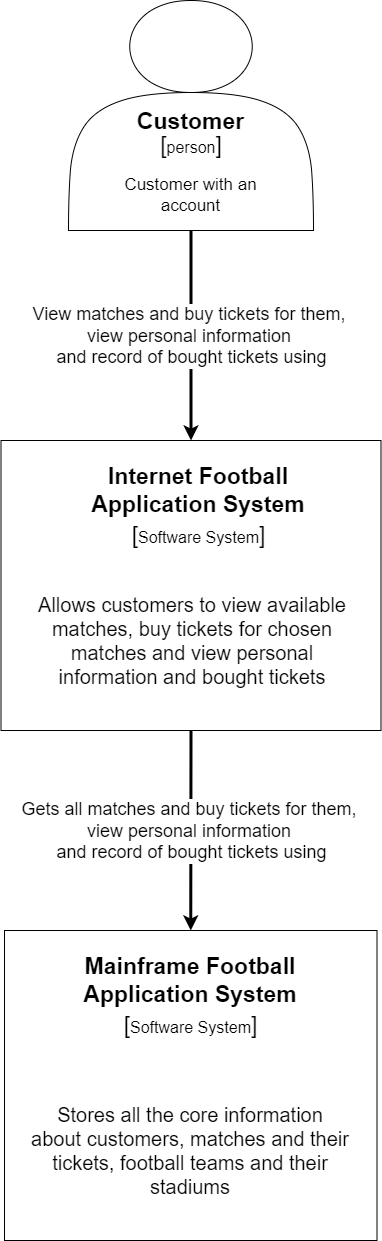

The diagram above was exported from draw.io. Its source (the exported page's mxGraphModel, read from the mxfile embedded in the PNG):
<mxGraphModel dx="2031" dy="996" grid="1" gridSize="10" guides="1" tooltips="1" connect="1" arrows="1" fold="1" page="1" pageScale="1" pageWidth="850" pageHeight="1100" math="0" shadow="0">
  <root>
    <mxCell id="0" />
    <mxCell id="1" parent="0" />
    <mxCell id="IuvO5mMTbWlIVjGYzMro-1" value="&lt;div style=&quot;&quot;&gt;&lt;br&gt;&lt;/div&gt;" style="shape=actor;whiteSpace=wrap;html=1;" parent="1" vertex="1">
      <mxGeometry x="303" y="80" width="245" height="230" as="geometry" />
    </mxCell>
    <mxCell id="IuvO5mMTbWlIVjGYzMro-2" value="&lt;font style=&quot;font-size: 23px;&quot;&gt;&lt;b&gt;Customer&lt;br&gt;&lt;/b&gt;&lt;br&gt;&lt;/font&gt;" style="text;html=1;strokeColor=none;fillColor=none;align=center;verticalAlign=middle;whiteSpace=wrap;rounded=0;" parent="1" vertex="1">
      <mxGeometry x="373" y="210" width="105" height="10" as="geometry" />
    </mxCell>
    <mxCell id="IuvO5mMTbWlIVjGYzMro-3" value="[&lt;font style=&quot;font-size: 16px;&quot;&gt;person&lt;/font&gt;]" style="text;html=1;strokeColor=none;fillColor=none;align=center;verticalAlign=middle;whiteSpace=wrap;rounded=0;fontSize=23;" parent="1" vertex="1">
      <mxGeometry x="395.5" y="210" width="60" height="30" as="geometry" />
    </mxCell>
    <mxCell id="IuvO5mMTbWlIVjGYzMro-4" value="&lt;font style=&quot;font-size: 17px;&quot;&gt;Customer with an account&lt;/font&gt;" style="text;html=1;strokeColor=none;fillColor=none;align=center;verticalAlign=middle;whiteSpace=wrap;rounded=0;fontSize=16;" parent="1" vertex="1">
      <mxGeometry x="344.25" y="260" width="162.5" height="30" as="geometry" />
    </mxCell>
    <mxCell id="IuvO5mMTbWlIVjGYzMro-6" value="" style="rounded=0;whiteSpace=wrap;html=1;" parent="1" vertex="1">
      <mxGeometry x="235.5" y="520" width="380" height="290" as="geometry" />
    </mxCell>
    <mxCell id="IuvO5mMTbWlIVjGYzMro-7" value="&lt;font style=&quot;font-size: 23px;&quot;&gt;&lt;b&gt;Internet Football Application System&lt;/b&gt;&lt;br&gt;&lt;/font&gt;" style="text;html=1;strokeColor=none;fillColor=none;align=center;verticalAlign=middle;whiteSpace=wrap;rounded=0;" parent="1" vertex="1">
      <mxGeometry x="288" y="540" width="290" height="60" as="geometry" />
    </mxCell>
    <mxCell id="IuvO5mMTbWlIVjGYzMro-8" value="" style="rounded=0;whiteSpace=wrap;html=1;" parent="1" vertex="1">
      <mxGeometry x="239" y="1010" width="372.5" height="310" as="geometry" />
    </mxCell>
    <mxCell id="IuvO5mMTbWlIVjGYzMro-10" value="&lt;font style=&quot;font-size: 23px;&quot;&gt;&lt;b&gt;Mainframe Football Application System&lt;/b&gt;&lt;br&gt;&lt;/font&gt;" style="text;html=1;strokeColor=none;fillColor=none;align=center;verticalAlign=middle;whiteSpace=wrap;rounded=0;" parent="1" vertex="1">
      <mxGeometry x="280.25" y="1030" width="290" height="60" as="geometry" />
    </mxCell>
    <mxCell id="IuvO5mMTbWlIVjGYzMro-11" value="[&lt;span style=&quot;font-size: 16px;&quot;&gt;Software System&lt;/span&gt;]" style="text;html=1;strokeColor=none;fillColor=none;align=center;verticalAlign=middle;whiteSpace=wrap;rounded=0;fontSize=23;" parent="1" vertex="1">
      <mxGeometry x="336.75" y="600" width="192.5" height="30" as="geometry" />
    </mxCell>
    <mxCell id="IuvO5mMTbWlIVjGYzMro-12" value="[&lt;span style=&quot;font-size: 16px;&quot;&gt;Software System&lt;/span&gt;]" style="text;html=1;strokeColor=none;fillColor=none;align=center;verticalAlign=middle;whiteSpace=wrap;rounded=0;fontSize=23;" parent="1" vertex="1">
      <mxGeometry x="329" y="1090" width="192.5" height="30" as="geometry" />
    </mxCell>
    <mxCell id="IuvO5mMTbWlIVjGYzMro-13" value="&lt;font style=&quot;font-size: 20px;&quot;&gt;Allows customers to view available matches, buy tickets for chosen matches and view personal information and bought tickets&lt;/font&gt;" style="text;html=1;strokeColor=none;fillColor=none;align=center;verticalAlign=middle;whiteSpace=wrap;rounded=0;" parent="1" vertex="1">
      <mxGeometry x="265.5" y="650" width="322.5" height="140" as="geometry" />
    </mxCell>
    <mxCell id="IuvO5mMTbWlIVjGYzMro-15" value="&lt;font style=&quot;font-size: 20px;&quot;&gt;Stores all the core information about customers, matches and their tickets, football teams and their stadiums&lt;/font&gt;" style="text;html=1;strokeColor=none;fillColor=none;align=center;verticalAlign=middle;whiteSpace=wrap;rounded=0;" parent="1" vertex="1">
      <mxGeometry x="264" y="1160" width="322.5" height="140" as="geometry" />
    </mxCell>
    <mxCell id="IuvO5mMTbWlIVjGYzMro-18" value="" style="endArrow=classic;html=1;rounded=0;fontSize=16;exitX=0.5;exitY=1;exitDx=0;exitDy=0;entryX=0.5;entryY=0;entryDx=0;entryDy=0;strokeWidth=3;" parent="1" source="IuvO5mMTbWlIVjGYzMro-1" target="IuvO5mMTbWlIVjGYzMro-6" edge="1">
      <mxGeometry relative="1" as="geometry">
        <mxPoint x="300" y="490" as="sourcePoint" />
        <mxPoint x="400" y="490" as="targetPoint" />
      </mxGeometry>
    </mxCell>
    <mxCell id="IuvO5mMTbWlIVjGYzMro-19" value="&lt;font style=&quot;font-size: 18px;&quot;&gt;View matches and buy tickets for them, &lt;br&gt;view personal information &lt;br&gt;and record of bought tickets using&lt;/font&gt;" style="edgeLabel;resizable=0;html=1;align=center;verticalAlign=middle;fontSize=16;" parent="IuvO5mMTbWlIVjGYzMro-18" connectable="0" vertex="1">
      <mxGeometry relative="1" as="geometry" />
    </mxCell>
    <mxCell id="IuvO5mMTbWlIVjGYzMro-20" value="" style="endArrow=classic;html=1;rounded=0;fontSize=16;exitX=0.5;exitY=1;exitDx=0;exitDy=0;entryX=0.5;entryY=0;entryDx=0;entryDy=0;strokeWidth=3;" parent="1" source="IuvO5mMTbWlIVjGYzMro-6" target="IuvO5mMTbWlIVjGYzMro-8" edge="1">
      <mxGeometry relative="1" as="geometry">
        <mxPoint x="435.5" y="320" as="sourcePoint" />
        <mxPoint x="435.5" y="530" as="targetPoint" />
      </mxGeometry>
    </mxCell>
    <mxCell id="IuvO5mMTbWlIVjGYzMro-21" value="&lt;font style=&quot;font-size: 18px;&quot;&gt;Gets all matches and buy tickets for them, &lt;br&gt;view personal information &lt;br&gt;and record of bought tickets using&lt;/font&gt;" style="edgeLabel;resizable=0;html=1;align=center;verticalAlign=middle;fontSize=16;" parent="IuvO5mMTbWlIVjGYzMro-20" connectable="0" vertex="1">
      <mxGeometry relative="1" as="geometry" />
    </mxCell>
  </root>
</mxGraphModel>